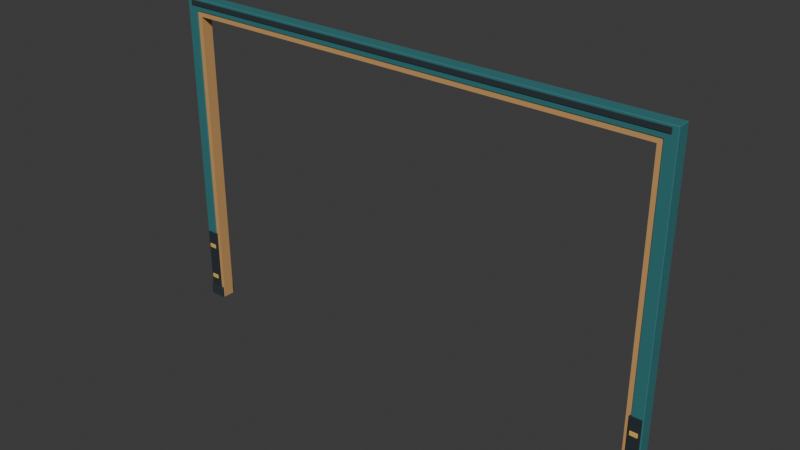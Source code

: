 # Source: large-gate.blend  (saved by Blender 5.0.119; exported with 4.5.12 LTS)
import bpy
from mathutils import Matrix  # noqa: F401  (used for matrix-valued properties, if any)

bpy.ops.wm.read_factory_settings(use_empty=True)
scene = bpy.context.scene
scene.name = 'Scene'

# ---- collections
col_collection = bpy.data.collections.new('Collection'); scene.collection.children.link(col_collection)
col_v3_asset = bpy.data.collections.new('V3_ASSET'); scene.collection.children.link(col_v3_asset)
col_v3_studio = bpy.data.collections.new('V3_STUDIO'); scene.collection.children.link(col_v3_studio)

# ---- materials (node trees are filled in below, after node groups)
mat_v3_dock_petrolsteel = bpy.data.materials.new('V3_Dock_PetrolSteel')
mat_v3_dock_petrolsteel.diffuse_color = (0.02732, 0.1714, 0.1812, 1.0)
mat_v3_dock_tanreveal = bpy.data.materials.new('V3_Dock_TanReveal')
mat_v3_dock_tanreveal.diffuse_color = (0.5841, 0.3231, 0.117, 1.0)
mat_v3_dock_charcoal = bpy.data.materials.new('V3_Dock_Charcoal')
mat_v3_dock_charcoal.diffuse_color = (0.01938, 0.0319, 0.03955, 1.0)
mat_v3_dock_bumper = bpy.data.materials.new('V3_Dock_Bumper')
mat_v3_dock_bumper.diffuse_color = (0.01444, 0.02416, 0.02956, 1.0)
mat_v3_dock_safetytan = bpy.data.materials.new('V3_Dock_SafetyTan')
mat_v3_dock_safetytan.diffuse_color = (0.7682, 0.4793, 0.1046, 1.0)

# ---- material node trees
mat_v3_dock_petrolsteel.use_nodes = True; mat_v3_dock_petrolsteel.node_tree.nodes.clear()
_N = mat_v3_dock_petrolsteel.node_tree.nodes; _L = mat_v3_dock_petrolsteel.node_tree.links
n0 = _N.new('ShaderNodeBsdfPrincipled'); n0.name = 'Principled BSDF'; n0.location = (-200, 100)
n0.inputs[0].default_value = (0.02732, 0.1714, 0.1812, 1.0)
n0.inputs[2].default_value = 0.85
n1 = _N.new('ShaderNodeOutputMaterial'); n1.name = 'Material Output'; n1.location = (200, 100)
_L.new(n0.outputs[0], n1.inputs[0])
n1.is_active_output = True
mat_v3_dock_tanreveal.use_nodes = True; mat_v3_dock_tanreveal.node_tree.nodes.clear()
_N = mat_v3_dock_tanreveal.node_tree.nodes; _L = mat_v3_dock_tanreveal.node_tree.links
n0 = _N.new('ShaderNodeBsdfPrincipled'); n0.name = 'Principled BSDF'; n0.location = (-200, 100)
n0.inputs[0].default_value = (0.5841, 0.3231, 0.117, 1.0)
n0.inputs[2].default_value = 0.85
n1 = _N.new('ShaderNodeOutputMaterial'); n1.name = 'Material Output'; n1.location = (200, 100)
_L.new(n0.outputs[0], n1.inputs[0])
n1.is_active_output = True
mat_v3_dock_charcoal.use_nodes = True; mat_v3_dock_charcoal.node_tree.nodes.clear()
_N = mat_v3_dock_charcoal.node_tree.nodes; _L = mat_v3_dock_charcoal.node_tree.links
n0 = _N.new('ShaderNodeBsdfPrincipled'); n0.name = 'Principled BSDF'; n0.location = (-200, 100)
n0.inputs[0].default_value = (0.01938, 0.0319, 0.03955, 1.0)
n0.inputs[2].default_value = 0.88
n1 = _N.new('ShaderNodeOutputMaterial'); n1.name = 'Material Output'; n1.location = (200, 100)
_L.new(n0.outputs[0], n1.inputs[0])
n1.is_active_output = True
mat_v3_dock_bumper.use_nodes = True; mat_v3_dock_bumper.node_tree.nodes.clear()
_N = mat_v3_dock_bumper.node_tree.nodes; _L = mat_v3_dock_bumper.node_tree.links
n0 = _N.new('ShaderNodeBsdfPrincipled'); n0.name = 'Principled BSDF'; n0.location = (-200, 100)
n0.inputs[0].default_value = (0.01444, 0.02416, 0.02956, 1.0)
n0.inputs[2].default_value = 0.92
n1 = _N.new('ShaderNodeOutputMaterial'); n1.name = 'Material Output'; n1.location = (200, 100)
_L.new(n0.outputs[0], n1.inputs[0])
n1.is_active_output = True
mat_v3_dock_safetytan.use_nodes = True; mat_v3_dock_safetytan.node_tree.nodes.clear()
_N = mat_v3_dock_safetytan.node_tree.nodes; _L = mat_v3_dock_safetytan.node_tree.links
n0 = _N.new('ShaderNodeBsdfPrincipled'); n0.name = 'Principled BSDF'; n0.location = (-200, 100)
n0.inputs[0].default_value = (0.7682, 0.4793, 0.1046, 1.0)
n0.inputs[2].default_value = 0.85
n1 = _N.new('ShaderNodeOutputMaterial'); n1.name = 'Material Output'; n1.location = (200, 100)
_L.new(n0.outputs[0], n1.inputs[0])
n1.is_active_output = True

# ---- world
world_world = bpy.data.worlds.new('World'); scene.world = world_world
world_world.use_nodes = True; world_world.node_tree.nodes.clear()
_N = world_world.node_tree.nodes; _L = world_world.node_tree.links
n0 = _N.new('ShaderNodeOutputWorld'); n0.name = 'World Output'; n0.location = (200, 100)
n1 = _N.new('ShaderNodeBackground'); n1.name = 'Background'; n1.location = (-200, 100)
n1.inputs[0].default_value = (0.05088, 0.05088, 0.05088, 1.0)
_L.new(n1.outputs[0], n0.inputs[0])
n0.is_active_output = True
world_world.color = (0.05088, 0.05088, 0.05088)
world_world.sun_shadow_jitter_overblur = 0.0

# ---- meshes
me_structural_u_mesh = bpy.data.meshes.new('structural_U_mesh')
me_structural_u_mesh.from_pydata([(-3.74, -0.025, 0.0), (-3.57, -0.025, 0.0), (-3.57, -0.025, 4.57), (3.57, -0.025, 4.57), (3.57, -0.025, 0.0), (3.74, -0.025, 0.0), (3.74, -0.025, 4.75), (-3.74, -0.025, 4.75), (-3.74, -0.225, 0.0), (-3.57, -0.225, 0.0), (-3.57, -0.225, 4.57), (3.57, -0.225, 4.57), (3.57, -0.225, 0.0), (3.74, -0.225, 0.0), (3.74, -0.225, 4.75), (-3.74, -0.225, 4.75)], [], [(3, 6, 5), (13, 14, 11), (7, 6, 3), (11, 14, 15), (2, 7, 3), (11, 15, 10), (0, 7, 2), (10, 15, 8), (4, 3, 5), (13, 11, 12), (0, 2, 1), (9, 10, 8), (0, 1, 9, 8), (1, 2, 10, 9), (2, 3, 11, 10), (3, 4, 12, 11), (4, 5, 13, 12), (5, 6, 14, 13), (6, 7, 15, 14), (7, 0, 8, 15)])
me_structural_u_mesh.materials.append(mat_v3_dock_petrolsteel)
me_structural_u_mesh.update()
me_stepped_tan_reveal_u_mesh = bpy.data.meshes.new('stepped_tan_reveal_U_mesh')
me_stepped_tan_reveal_u_mesh.from_pydata([(-3.59, -0.04, 0.0), (-3.5, -0.04, 0.0), (-3.5, -0.04, 4.5), (3.5, -0.04, 4.5), (3.5, -0.04, 0.0), (3.59, -0.04, 0.0), (3.59, -0.04, 4.59), (-3.59, -0.04, 4.59), (-3.59, -0.21, 0.0), (-3.5, -0.21, 0.0), (-3.5, -0.21, 4.5), (3.5, -0.21, 4.5), (3.5, -0.21, 0.0), (3.59, -0.21, 0.0), (3.59, -0.21, 4.59), (-3.59, -0.21, 4.59)], [], [(3, 6, 5), (13, 14, 11), (7, 6, 3), (11, 14, 15), (2, 7, 3), (11, 15, 10), (0, 7, 2), (10, 15, 8), (4, 3, 5), (13, 11, 12), (0, 2, 1), (9, 10, 8), (0, 1, 9, 8), (1, 2, 10, 9), (2, 3, 11, 10), (3, 4, 12, 11), (4, 5, 13, 12), (5, 6, 14, 13), (6, 7, 15, 14), (7, 0, 8, 15)])
me_stepped_tan_reveal_u_mesh.materials.append(mat_v3_dock_tanreveal)
me_stepped_tan_reveal_u_mesh.update()
me_cube_001 = bpy.data.meshes.new('Cube.001')
me_cube_001.from_pydata([(-0.1175, -0.12, -0.08), (-0.1175, -0.12, 0.08), (-0.1175, 0.12, -0.08), (-0.1175, 0.12, 0.08), (0.1175, -0.12, -0.08), (0.1175, -0.12, 0.08), (0.1175, 0.12, -0.08), (0.1175, 0.12, 0.08)], [], [(0, 1, 3, 2), (2, 3, 7, 6), (6, 7, 5, 4), (4, 5, 1, 0), (2, 6, 4, 0), (7, 3, 1, 5)])
_uv = me_cube_001.uv_layers.new(name='UVMap')
_uv.uv.foreach_set('vector', [0.375, 0.0, 0.625, 0.0, 0.625, 0.25, 0.375, 0.25, 0.375, 0.25, 0.625, 0.25, 0.625, 0.5, 0.375, 0.5, 0.375, 0.5, 0.625, 0.5, 0.625, 0.75, 0.375, 0.75, 0.375, 0.75, 0.625, 0.75, 0.625, 1.0, 0.375, 1.0, 0.125, 0.5, 0.375, 0.5, 0.375, 0.75, 0.125, 0.75, 0.625, 0.5, 0.875, 0.5, 0.875, 0.75, 0.625, 0.75])
me_cube_001.materials.append(mat_v3_dock_charcoal)
me_cube_001.update()
me_cube_002 = bpy.data.meshes.new('Cube.002')
me_cube_002.from_pydata([(-0.085, -0.024, -0.48), (-0.085, -0.024, 0.48), (-0.085, 0.024, -0.48), (-0.085, 0.024, 0.48), (0.085, -0.024, -0.48), (0.085, -0.024, 0.48), (0.085, 0.024, -0.48), (0.085, 0.024, 0.48)], [], [(0, 1, 3, 2), (2, 3, 7, 6), (6, 7, 5, 4), (4, 5, 1, 0), (2, 6, 4, 0), (7, 3, 1, 5)])
_uv = me_cube_002.uv_layers.new(name='UVMap')
_uv.uv.foreach_set('vector', [0.375, 0.0, 0.625, 0.0, 0.625, 0.25, 0.375, 0.25, 0.375, 0.25, 0.625, 0.25, 0.625, 0.5, 0.375, 0.5, 0.375, 0.5, 0.625, 0.5, 0.625, 0.75, 0.375, 0.75, 0.375, 0.75, 0.625, 0.75, 0.625, 1.0, 0.375, 1.0, 0.125, 0.5, 0.375, 0.5, 0.375, 0.75, 0.125, 0.75, 0.625, 0.5, 0.875, 0.5, 0.875, 0.75, 0.625, 0.75])
me_cube_002.materials.append(mat_v3_dock_bumper)
me_cube_002.update()
me_cube_003 = bpy.data.meshes.new('Cube.003')
me_cube_003.from_pydata([(-0.055, -0.008, -0.03), (-0.055, -0.008, 0.03), (-0.055, 0.008, -0.03), (-0.055, 0.008, 0.03), (0.055, -0.008, -0.03), (0.055, -0.008, 0.03), (0.055, 0.008, -0.03), (0.055, 0.008, 0.03)], [], [(0, 1, 3, 2), (2, 3, 7, 6), (6, 7, 5, 4), (4, 5, 1, 0), (2, 6, 4, 0), (7, 3, 1, 5)])
_uv = me_cube_003.uv_layers.new(name='UVMap')
_uv.uv.foreach_set('vector', [0.375, 0.0, 0.625, 0.0, 0.625, 0.25, 0.375, 0.25, 0.375, 0.25, 0.625, 0.25, 0.625, 0.5, 0.375, 0.5, 0.375, 0.5, 0.625, 0.5, 0.625, 0.75, 0.375, 0.75, 0.375, 0.75, 0.625, 0.75, 0.625, 1.0, 0.375, 1.0, 0.125, 0.5, 0.375, 0.5, 0.375, 0.75, 0.125, 0.75, 0.625, 0.5, 0.875, 0.5, 0.875, 0.75, 0.625, 0.75])
me_cube_003.materials.append(mat_v3_dock_safetytan)
me_cube_003.update()
me_cube_004 = bpy.data.meshes.new('Cube.004')
me_cube_004.from_pydata([(-0.055, -0.008, -0.03), (-0.055, -0.008, 0.03), (-0.055, 0.008, -0.03), (-0.055, 0.008, 0.03), (0.055, -0.008, -0.03), (0.055, -0.008, 0.03), (0.055, 0.008, -0.03), (0.055, 0.008, 0.03)], [], [(0, 1, 3, 2), (2, 3, 7, 6), (6, 7, 5, 4), (4, 5, 1, 0), (2, 6, 4, 0), (7, 3, 1, 5)])
_uv = me_cube_004.uv_layers.new(name='UVMap')
_uv.uv.foreach_set('vector', [0.375, 0.0, 0.625, 0.0, 0.625, 0.25, 0.375, 0.25, 0.375, 0.25, 0.625, 0.25, 0.625, 0.5, 0.375, 0.5, 0.375, 0.5, 0.625, 0.5, 0.625, 0.75, 0.375, 0.75, 0.375, 0.75, 0.625, 0.75, 0.625, 1.0, 0.375, 1.0, 0.125, 0.5, 0.375, 0.5, 0.375, 0.75, 0.125, 0.75, 0.625, 0.5, 0.875, 0.5, 0.875, 0.75, 0.625, 0.75])
me_cube_004.materials.append(mat_v3_dock_safetytan)
me_cube_004.update()
me_cube_005 = bpy.data.meshes.new('Cube.005')
me_cube_005.from_pydata([(-0.085, -0.024, -0.48), (-0.085, -0.024, 0.48), (-0.085, 0.024, -0.48), (-0.085, 0.024, 0.48), (0.085, -0.024, -0.48), (0.085, -0.024, 0.48), (0.085, 0.024, -0.48), (0.085, 0.024, 0.48)], [], [(0, 1, 3, 2), (2, 3, 7, 6), (6, 7, 5, 4), (4, 5, 1, 0), (2, 6, 4, 0), (7, 3, 1, 5)])
_uv = me_cube_005.uv_layers.new(name='UVMap')
_uv.uv.foreach_set('vector', [0.375, 0.0, 0.625, 0.0, 0.625, 0.25, 0.375, 0.25, 0.375, 0.25, 0.625, 0.25, 0.625, 0.5, 0.375, 0.5, 0.375, 0.5, 0.625, 0.5, 0.625, 0.75, 0.375, 0.75, 0.375, 0.75, 0.625, 0.75, 0.625, 1.0, 0.375, 1.0, 0.125, 0.5, 0.375, 0.5, 0.375, 0.75, 0.125, 0.75, 0.625, 0.5, 0.875, 0.5, 0.875, 0.75, 0.625, 0.75])
me_cube_005.materials.append(mat_v3_dock_bumper)
me_cube_005.update()
me_cube_006 = bpy.data.meshes.new('Cube.006')
me_cube_006.from_pydata([(-0.055, -0.008, -0.03), (-0.055, -0.008, 0.03), (-0.055, 0.008, -0.03), (-0.055, 0.008, 0.03), (0.055, -0.008, -0.03), (0.055, -0.008, 0.03), (0.055, 0.008, -0.03), (0.055, 0.008, 0.03)], [], [(0, 1, 3, 2), (2, 3, 7, 6), (6, 7, 5, 4), (4, 5, 1, 0), (2, 6, 4, 0), (7, 3, 1, 5)])
_uv = me_cube_006.uv_layers.new(name='UVMap')
_uv.uv.foreach_set('vector', [0.375, 0.0, 0.625, 0.0, 0.625, 0.25, 0.375, 0.25, 0.375, 0.25, 0.625, 0.25, 0.625, 0.5, 0.375, 0.5, 0.375, 0.5, 0.625, 0.5, 0.625, 0.75, 0.375, 0.75, 0.375, 0.75, 0.625, 0.75, 0.625, 1.0, 0.375, 1.0, 0.125, 0.5, 0.375, 0.5, 0.375, 0.75, 0.125, 0.75, 0.625, 0.5, 0.875, 0.5, 0.875, 0.75, 0.625, 0.75])
me_cube_006.materials.append(mat_v3_dock_safetytan)
me_cube_006.update()
me_cube_007 = bpy.data.meshes.new('Cube.007')
me_cube_007.from_pydata([(-0.055, -0.008, -0.03), (-0.055, -0.008, 0.03), (-0.055, 0.008, -0.03), (-0.055, 0.008, 0.03), (0.055, -0.008, -0.03), (0.055, -0.008, 0.03), (0.055, 0.008, -0.03), (0.055, 0.008, 0.03)], [], [(0, 1, 3, 2), (2, 3, 7, 6), (6, 7, 5, 4), (4, 5, 1, 0), (2, 6, 4, 0), (7, 3, 1, 5)])
_uv = me_cube_007.uv_layers.new(name='UVMap')
_uv.uv.foreach_set('vector', [0.375, 0.0, 0.625, 0.0, 0.625, 0.25, 0.375, 0.25, 0.375, 0.25, 0.625, 0.25, 0.625, 0.5, 0.375, 0.5, 0.375, 0.5, 0.625, 0.5, 0.625, 0.75, 0.375, 0.75, 0.375, 0.75, 0.625, 0.75, 0.625, 1.0, 0.375, 1.0, 0.125, 0.5, 0.375, 0.5, 0.375, 0.75, 0.125, 0.75, 0.625, 0.5, 0.875, 0.5, 0.875, 0.75, 0.625, 0.75])
me_cube_007.materials.append(mat_v3_dock_safetytan)
me_cube_007.update()
me_cube_008 = bpy.data.meshes.new('Cube.008')
me_cube_008.from_pydata([(-0.1175, -0.12, -0.08), (-0.1175, -0.12, 0.08), (-0.1175, 0.12, -0.08), (-0.1175, 0.12, 0.08), (0.1175, -0.12, -0.08), (0.1175, -0.12, 0.08), (0.1175, 0.12, -0.08), (0.1175, 0.12, 0.08)], [], [(0, 1, 3, 2), (2, 3, 7, 6), (6, 7, 5, 4), (4, 5, 1, 0), (2, 6, 4, 0), (7, 3, 1, 5)])
_uv = me_cube_008.uv_layers.new(name='UVMap')
_uv.uv.foreach_set('vector', [0.375, 0.0, 0.625, 0.0, 0.625, 0.25, 0.375, 0.25, 0.375, 0.25, 0.625, 0.25, 0.625, 0.5, 0.375, 0.5, 0.375, 0.5, 0.625, 0.5, 0.625, 0.75, 0.375, 0.75, 0.375, 0.75, 0.625, 0.75, 0.625, 1.0, 0.375, 1.0, 0.125, 0.5, 0.375, 0.5, 0.375, 0.75, 0.125, 0.75, 0.625, 0.5, 0.875, 0.5, 0.875, 0.75, 0.625, 0.75])
me_cube_008.materials.append(mat_v3_dock_charcoal)
me_cube_008.update()
me_cube_009 = bpy.data.meshes.new('Cube.009')
me_cube_009.from_pydata([(-0.085, -0.024, -0.48), (-0.085, -0.024, 0.48), (-0.085, 0.024, -0.48), (-0.085, 0.024, 0.48), (0.085, -0.024, -0.48), (0.085, -0.024, 0.48), (0.085, 0.024, -0.48), (0.085, 0.024, 0.48)], [], [(0, 1, 3, 2), (2, 3, 7, 6), (6, 7, 5, 4), (4, 5, 1, 0), (2, 6, 4, 0), (7, 3, 1, 5)])
_uv = me_cube_009.uv_layers.new(name='UVMap')
_uv.uv.foreach_set('vector', [0.375, 0.0, 0.625, 0.0, 0.625, 0.25, 0.375, 0.25, 0.375, 0.25, 0.625, 0.25, 0.625, 0.5, 0.375, 0.5, 0.375, 0.5, 0.625, 0.5, 0.625, 0.75, 0.375, 0.75, 0.375, 0.75, 0.625, 0.75, 0.625, 1.0, 0.375, 1.0, 0.125, 0.5, 0.375, 0.5, 0.375, 0.75, 0.125, 0.75, 0.625, 0.5, 0.875, 0.5, 0.875, 0.75, 0.625, 0.75])
me_cube_009.materials.append(mat_v3_dock_bumper)
me_cube_009.update()
me_cube_010 = bpy.data.meshes.new('Cube.010')
me_cube_010.from_pydata([(-0.055, -0.008, -0.03), (-0.055, -0.008, 0.03), (-0.055, 0.008, -0.03), (-0.055, 0.008, 0.03), (0.055, -0.008, -0.03), (0.055, -0.008, 0.03), (0.055, 0.008, -0.03), (0.055, 0.008, 0.03)], [], [(0, 1, 3, 2), (2, 3, 7, 6), (6, 7, 5, 4), (4, 5, 1, 0), (2, 6, 4, 0), (7, 3, 1, 5)])
_uv = me_cube_010.uv_layers.new(name='UVMap')
_uv.uv.foreach_set('vector', [0.375, 0.0, 0.625, 0.0, 0.625, 0.25, 0.375, 0.25, 0.375, 0.25, 0.625, 0.25, 0.625, 0.5, 0.375, 0.5, 0.375, 0.5, 0.625, 0.5, 0.625, 0.75, 0.375, 0.75, 0.375, 0.75, 0.625, 0.75, 0.625, 1.0, 0.375, 1.0, 0.125, 0.5, 0.375, 0.5, 0.375, 0.75, 0.125, 0.75, 0.625, 0.5, 0.875, 0.5, 0.875, 0.75, 0.625, 0.75])
me_cube_010.materials.append(mat_v3_dock_safetytan)
me_cube_010.update()
me_cube_011 = bpy.data.meshes.new('Cube.011')
me_cube_011.from_pydata([(-0.055, -0.008, -0.03), (-0.055, -0.008, 0.03), (-0.055, 0.008, -0.03), (-0.055, 0.008, 0.03), (0.055, -0.008, -0.03), (0.055, -0.008, 0.03), (0.055, 0.008, -0.03), (0.055, 0.008, 0.03)], [], [(0, 1, 3, 2), (2, 3, 7, 6), (6, 7, 5, 4), (4, 5, 1, 0), (2, 6, 4, 0), (7, 3, 1, 5)])
_uv = me_cube_011.uv_layers.new(name='UVMap')
_uv.uv.foreach_set('vector', [0.375, 0.0, 0.625, 0.0, 0.625, 0.25, 0.375, 0.25, 0.375, 0.25, 0.625, 0.25, 0.625, 0.5, 0.375, 0.5, 0.375, 0.5, 0.625, 0.5, 0.625, 0.75, 0.375, 0.75, 0.375, 0.75, 0.625, 0.75, 0.625, 1.0, 0.375, 1.0, 0.125, 0.5, 0.375, 0.5, 0.375, 0.75, 0.125, 0.75, 0.625, 0.5, 0.875, 0.5, 0.875, 0.75, 0.625, 0.75])
me_cube_011.materials.append(mat_v3_dock_safetytan)
me_cube_011.update()
me_cube_012 = bpy.data.meshes.new('Cube.012')
me_cube_012.from_pydata([(-0.085, -0.024, -0.48), (-0.085, -0.024, 0.48), (-0.085, 0.024, -0.48), (-0.085, 0.024, 0.48), (0.085, -0.024, -0.48), (0.085, -0.024, 0.48), (0.085, 0.024, -0.48), (0.085, 0.024, 0.48)], [], [(0, 1, 3, 2), (2, 3, 7, 6), (6, 7, 5, 4), (4, 5, 1, 0), (2, 6, 4, 0), (7, 3, 1, 5)])
_uv = me_cube_012.uv_layers.new(name='UVMap')
_uv.uv.foreach_set('vector', [0.375, 0.0, 0.625, 0.0, 0.625, 0.25, 0.375, 0.25, 0.375, 0.25, 0.625, 0.25, 0.625, 0.5, 0.375, 0.5, 0.375, 0.5, 0.625, 0.5, 0.625, 0.75, 0.375, 0.75, 0.375, 0.75, 0.625, 0.75, 0.625, 1.0, 0.375, 1.0, 0.125, 0.5, 0.375, 0.5, 0.375, 0.75, 0.125, 0.75, 0.625, 0.5, 0.875, 0.5, 0.875, 0.75, 0.625, 0.75])
me_cube_012.materials.append(mat_v3_dock_bumper)
me_cube_012.update()
me_cube_013 = bpy.data.meshes.new('Cube.013')
me_cube_013.from_pydata([(-0.055, -0.008, -0.03), (-0.055, -0.008, 0.03), (-0.055, 0.008, -0.03), (-0.055, 0.008, 0.03), (0.055, -0.008, -0.03), (0.055, -0.008, 0.03), (0.055, 0.008, -0.03), (0.055, 0.008, 0.03)], [], [(0, 1, 3, 2), (2, 3, 7, 6), (6, 7, 5, 4), (4, 5, 1, 0), (2, 6, 4, 0), (7, 3, 1, 5)])
_uv = me_cube_013.uv_layers.new(name='UVMap')
_uv.uv.foreach_set('vector', [0.375, 0.0, 0.625, 0.0, 0.625, 0.25, 0.375, 0.25, 0.375, 0.25, 0.625, 0.25, 0.625, 0.5, 0.375, 0.5, 0.375, 0.5, 0.625, 0.5, 0.625, 0.75, 0.375, 0.75, 0.375, 0.75, 0.625, 0.75, 0.625, 1.0, 0.375, 1.0, 0.125, 0.5, 0.375, 0.5, 0.375, 0.75, 0.125, 0.75, 0.625, 0.5, 0.875, 0.5, 0.875, 0.75, 0.625, 0.75])
me_cube_013.materials.append(mat_v3_dock_safetytan)
me_cube_013.update()
me_cube_014 = bpy.data.meshes.new('Cube.014')
me_cube_014.from_pydata([(-0.055, -0.008, -0.03), (-0.055, -0.008, 0.03), (-0.055, 0.008, -0.03), (-0.055, 0.008, 0.03), (0.055, -0.008, -0.03), (0.055, -0.008, 0.03), (0.055, 0.008, -0.03), (0.055, 0.008, 0.03)], [], [(0, 1, 3, 2), (2, 3, 7, 6), (6, 7, 5, 4), (4, 5, 1, 0), (2, 6, 4, 0), (7, 3, 1, 5)])
_uv = me_cube_014.uv_layers.new(name='UVMap')
_uv.uv.foreach_set('vector', [0.375, 0.0, 0.625, 0.0, 0.625, 0.25, 0.375, 0.25, 0.375, 0.25, 0.625, 0.25, 0.625, 0.5, 0.375, 0.5, 0.375, 0.5, 0.625, 0.5, 0.625, 0.75, 0.375, 0.75, 0.375, 0.75, 0.625, 0.75, 0.625, 1.0, 0.375, 1.0, 0.125, 0.5, 0.375, 0.5, 0.375, 0.75, 0.125, 0.75, 0.625, 0.5, 0.875, 0.5, 0.875, 0.75, 0.625, 0.75])
me_cube_014.materials.append(mat_v3_dock_safetytan)
me_cube_014.update()
me_cube_015 = bpy.data.meshes.new('Cube.015')
me_cube_015.from_pydata([(-3.66, -0.008, -0.035), (-3.66, -0.008, 0.035), (-3.66, 0.008, -0.035), (-3.66, 0.008, 0.035), (3.66, -0.008, -0.035), (3.66, -0.008, 0.035), (3.66, 0.008, -0.035), (3.66, 0.008, 0.035)], [], [(0, 1, 3, 2), (2, 3, 7, 6), (6, 7, 5, 4), (4, 5, 1, 0), (2, 6, 4, 0), (7, 3, 1, 5)])
_uv = me_cube_015.uv_layers.new(name='UVMap')
_uv.uv.foreach_set('vector', [0.375, 0.0, 0.625, 0.0, 0.625, 0.25, 0.375, 0.25, 0.375, 0.25, 0.625, 0.25, 0.625, 0.5, 0.375, 0.5, 0.375, 0.5, 0.625, 0.5, 0.625, 0.75, 0.375, 0.75, 0.375, 0.75, 0.625, 0.75, 0.625, 1.0, 0.375, 1.0, 0.125, 0.5, 0.375, 0.5, 0.375, 0.75, 0.125, 0.75, 0.625, 0.5, 0.875, 0.5, 0.875, 0.75, 0.625, 0.75])
me_cube_015.materials.append(mat_v3_dock_charcoal)
me_cube_015.update()
me_cube_016 = bpy.data.meshes.new('Cube.016')
me_cube_016.from_pydata([(-3.66, -0.008, -0.035), (-3.66, -0.008, 0.035), (-3.66, 0.008, -0.035), (-3.66, 0.008, 0.035), (3.66, -0.008, -0.035), (3.66, -0.008, 0.035), (3.66, 0.008, -0.035), (3.66, 0.008, 0.035)], [], [(0, 1, 3, 2), (2, 3, 7, 6), (6, 7, 5, 4), (4, 5, 1, 0), (2, 6, 4, 0), (7, 3, 1, 5)])
_uv = me_cube_016.uv_layers.new(name='UVMap')
_uv.uv.foreach_set('vector', [0.375, 0.0, 0.625, 0.0, 0.625, 0.25, 0.375, 0.25, 0.375, 0.25, 0.625, 0.25, 0.625, 0.5, 0.375, 0.5, 0.375, 0.5, 0.625, 0.5, 0.625, 0.75, 0.375, 0.75, 0.375, 0.75, 0.625, 0.75, 0.625, 1.0, 0.375, 1.0, 0.125, 0.5, 0.375, 0.5, 0.375, 0.75, 0.125, 0.75, 0.625, 0.5, 0.875, 0.5, 0.875, 0.75, 0.625, 0.75])
me_cube_016.materials.append(mat_v3_dock_charcoal)
me_cube_016.update()

# ---- objects
ob_large_gate_root = bpy.data.objects.new('large_gate_root', None)
ob_structural_u = bpy.data.objects.new('structural_U', me_structural_u_mesh)
ob_stepped_tan_reveal_u = bpy.data.objects.new('stepped_tan_reveal_U', me_stepped_tan_reveal_u_mesh)
ob_ground_foot_l = bpy.data.objects.new('ground_foot_L', me_cube_001)
ob_bumper_l_outside = bpy.data.objects.new('bumper_L_outside', me_cube_002)
ob_safety_band_l_outside_0 = bpy.data.objects.new('safety_band_L_outside_0', me_cube_003)
ob_safety_band_l_outside_1 = bpy.data.objects.new('safety_band_L_outside_1', me_cube_004)
ob_bumper_l_inside = bpy.data.objects.new('bumper_L_inside', me_cube_005)
ob_safety_band_l_inside_0 = bpy.data.objects.new('safety_band_L_inside_0', me_cube_006)
ob_safety_band_l_inside_1 = bpy.data.objects.new('safety_band_L_inside_1', me_cube_007)
ob_ground_foot_r = bpy.data.objects.new('ground_foot_R', me_cube_008)
ob_bumper_r_outside = bpy.data.objects.new('bumper_R_outside', me_cube_009)
ob_safety_band_r_outside_0 = bpy.data.objects.new('safety_band_R_outside_0', me_cube_010)
ob_safety_band_r_outside_1 = bpy.data.objects.new('safety_band_R_outside_1', me_cube_011)
ob_bumper_r_inside = bpy.data.objects.new('bumper_R_inside', me_cube_012)
ob_safety_band_r_inside_0 = bpy.data.objects.new('safety_band_R_inside_0', me_cube_013)
ob_safety_band_r_inside_1 = bpy.data.objects.new('safety_band_R_inside_1', me_cube_014)
ob_header_cover_outside = bpy.data.objects.new('header_cover_outside', me_cube_015)
ob_header_cover_inside = bpy.data.objects.new('header_cover_inside', me_cube_016)
ob_anchor_aperture_floor = bpy.data.objects.new('anchor_aperture_floor', None)
ob_anchor_clear_left = bpy.data.objects.new('anchor_clear_left', None)
ob_anchor_clear_right = bpy.data.objects.new('anchor_clear_right', None)
ob_anchor_clear_top = bpy.data.objects.new('anchor_clear_top', None)
ob_anchor_wall_inside = bpy.data.objects.new('anchor_wall_inside', None)

# ---- transforms, parenting, visibility, modifiers, constraints
ob_large_gate_root.location = (0.0, 0.0, 0.0)
ob_structural_u.parent = ob_large_gate_root
ob_structural_u.location = (0.0, 0.0, 0.0)
_m = ob_structural_u.modifiers.new('Small architectural bevel', 'BEVEL')
_m.width = 0.008
_m.width_pct = 0.008
_m.harden_normals = True
_m = ob_structural_u.modifiers.new('Weighted flat architectural faces', 'WEIGHTED_NORMAL')
_m.keep_sharp = True
ob_stepped_tan_reveal_u.parent = ob_large_gate_root
ob_stepped_tan_reveal_u.location = (0.0, 0.0, 0.0)
_m = ob_stepped_tan_reveal_u.modifiers.new('Weighted flat architectural faces', 'WEIGHTED_NORMAL')
_m.keep_sharp = True
ob_ground_foot_l.parent = ob_large_gate_root
ob_ground_foot_l.location = (-3.632, -0.125, 0.08)
_m = ob_ground_foot_l.modifiers.new('Small manufactured edge bevel', 'BEVEL')
_m.width = 0.006
_m.width_pct = 0.006
_m.harden_normals = True
_m = ob_ground_foot_l.modifiers.new('Weighted face normals', 'WEIGHTED_NORMAL')
_m.keep_sharp = True
ob_bumper_l_outside.parent = ob_large_gate_root
ob_bumper_l_outside.location = (-3.64, -0.036, 0.62)
_m = ob_bumper_l_outside.modifiers.new('Small manufactured edge bevel', 'BEVEL')
_m.width = 0.004
_m.width_pct = 0.004
_m.harden_normals = True
_m = ob_bumper_l_outside.modifiers.new('Weighted face normals', 'WEIGHTED_NORMAL')
_m.keep_sharp = True
ob_safety_band_l_outside_0.parent = ob_large_gate_root
ob_safety_band_l_outside_0.location = (-3.64, -0.008, 0.34)
_m = ob_safety_band_l_outside_0.modifiers.new('Small manufactured edge bevel', 'BEVEL')
_m.width = 0.002
_m.width_pct = 0.002
_m.harden_normals = True
_m = ob_safety_band_l_outside_0.modifiers.new('Weighted face normals', 'WEIGHTED_NORMAL')
_m.keep_sharp = True
ob_safety_band_l_outside_1.parent = ob_large_gate_root
ob_safety_band_l_outside_1.location = (-3.64, -0.008, 0.87)
_m = ob_safety_band_l_outside_1.modifiers.new('Small manufactured edge bevel', 'BEVEL')
_m.width = 0.002
_m.width_pct = 0.002
_m.harden_normals = True
_m = ob_safety_band_l_outside_1.modifiers.new('Weighted face normals', 'WEIGHTED_NORMAL')
_m.keep_sharp = True
ob_bumper_l_inside.parent = ob_large_gate_root
ob_bumper_l_inside.location = (-3.64, -0.214, 0.62)
_m = ob_bumper_l_inside.modifiers.new('Small manufactured edge bevel', 'BEVEL')
_m.width = 0.004
_m.width_pct = 0.004
_m.harden_normals = True
_m = ob_bumper_l_inside.modifiers.new('Weighted face normals', 'WEIGHTED_NORMAL')
_m.keep_sharp = True
ob_safety_band_l_inside_0.parent = ob_large_gate_root
ob_safety_band_l_inside_0.location = (-3.64, -0.242, 0.34)
_m = ob_safety_band_l_inside_0.modifiers.new('Small manufactured edge bevel', 'BEVEL')
_m.width = 0.002
_m.width_pct = 0.002
_m.harden_normals = True
_m = ob_safety_band_l_inside_0.modifiers.new('Weighted face normals', 'WEIGHTED_NORMAL')
_m.keep_sharp = True
ob_safety_band_l_inside_1.parent = ob_large_gate_root
ob_safety_band_l_inside_1.location = (-3.64, -0.242, 0.87)
_m = ob_safety_band_l_inside_1.modifiers.new('Small manufactured edge bevel', 'BEVEL')
_m.width = 0.002
_m.width_pct = 0.002
_m.harden_normals = True
_m = ob_safety_band_l_inside_1.modifiers.new('Weighted face normals', 'WEIGHTED_NORMAL')
_m.keep_sharp = True
ob_ground_foot_r.parent = ob_large_gate_root
ob_ground_foot_r.location = (3.632, -0.125, 0.08)
_m = ob_ground_foot_r.modifiers.new('Small manufactured edge bevel', 'BEVEL')
_m.width = 0.006
_m.width_pct = 0.006
_m.harden_normals = True
_m = ob_ground_foot_r.modifiers.new('Weighted face normals', 'WEIGHTED_NORMAL')
_m.keep_sharp = True
ob_bumper_r_outside.parent = ob_large_gate_root
ob_bumper_r_outside.location = (3.64, -0.036, 0.62)
_m = ob_bumper_r_outside.modifiers.new('Small manufactured edge bevel', 'BEVEL')
_m.width = 0.004
_m.width_pct = 0.004
_m.harden_normals = True
_m = ob_bumper_r_outside.modifiers.new('Weighted face normals', 'WEIGHTED_NORMAL')
_m.keep_sharp = True
ob_safety_band_r_outside_0.parent = ob_large_gate_root
ob_safety_band_r_outside_0.location = (3.64, -0.008, 0.34)
_m = ob_safety_band_r_outside_0.modifiers.new('Small manufactured edge bevel', 'BEVEL')
_m.width = 0.002
_m.width_pct = 0.002
_m.harden_normals = True
_m = ob_safety_band_r_outside_0.modifiers.new('Weighted face normals', 'WEIGHTED_NORMAL')
_m.keep_sharp = True
ob_safety_band_r_outside_1.parent = ob_large_gate_root
ob_safety_band_r_outside_1.location = (3.64, -0.008, 0.87)
_m = ob_safety_band_r_outside_1.modifiers.new('Small manufactured edge bevel', 'BEVEL')
_m.width = 0.002
_m.width_pct = 0.002
_m.harden_normals = True
_m = ob_safety_band_r_outside_1.modifiers.new('Weighted face normals', 'WEIGHTED_NORMAL')
_m.keep_sharp = True
ob_bumper_r_inside.parent = ob_large_gate_root
ob_bumper_r_inside.location = (3.64, -0.214, 0.62)
_m = ob_bumper_r_inside.modifiers.new('Small manufactured edge bevel', 'BEVEL')
_m.width = 0.004
_m.width_pct = 0.004
_m.harden_normals = True
_m = ob_bumper_r_inside.modifiers.new('Weighted face normals', 'WEIGHTED_NORMAL')
_m.keep_sharp = True
ob_safety_band_r_inside_0.parent = ob_large_gate_root
ob_safety_band_r_inside_0.location = (3.64, -0.242, 0.34)
_m = ob_safety_band_r_inside_0.modifiers.new('Small manufactured edge bevel', 'BEVEL')
_m.width = 0.002
_m.width_pct = 0.002
_m.harden_normals = True
_m = ob_safety_band_r_inside_0.modifiers.new('Weighted face normals', 'WEIGHTED_NORMAL')
_m.keep_sharp = True
ob_safety_band_r_inside_1.parent = ob_large_gate_root
ob_safety_band_r_inside_1.location = (3.64, -0.242, 0.87)
_m = ob_safety_band_r_inside_1.modifiers.new('Small manufactured edge bevel', 'BEVEL')
_m.width = 0.002
_m.width_pct = 0.002
_m.harden_normals = True
_m = ob_safety_band_r_inside_1.modifiers.new('Weighted face normals', 'WEIGHTED_NORMAL')
_m.keep_sharp = True
ob_header_cover_outside.parent = ob_large_gate_root
ob_header_cover_outside.location = (0.0, -0.02, 4.685)
_m = ob_header_cover_outside.modifiers.new('Small manufactured edge bevel', 'BEVEL')
_m.width = 0.002
_m.width_pct = 0.002
_m.harden_normals = True
_m = ob_header_cover_outside.modifiers.new('Weighted face normals', 'WEIGHTED_NORMAL')
_m.keep_sharp = True
ob_header_cover_inside.parent = ob_large_gate_root
ob_header_cover_inside.location = (0.0, -0.23, 4.685)
_m = ob_header_cover_inside.modifiers.new('Small manufactured edge bevel', 'BEVEL')
_m.width = 0.002
_m.width_pct = 0.002
_m.harden_normals = True
_m = ob_header_cover_inside.modifiers.new('Weighted face normals', 'WEIGHTED_NORMAL')
_m.keep_sharp = True
ob_anchor_aperture_floor.parent = ob_large_gate_root
ob_anchor_aperture_floor.location = (0.0, 0.0, 0.0)
ob_anchor_aperture_floor.empty_display_size = 0.06
ob_anchor_clear_left.parent = ob_large_gate_root
ob_anchor_clear_left.location = (-3.5, -0.125, 0.0)
ob_anchor_clear_left.empty_display_size = 0.06
ob_anchor_clear_right.parent = ob_large_gate_root
ob_anchor_clear_right.location = (3.5, -0.125, 0.0)
ob_anchor_clear_right.empty_display_size = 0.06
ob_anchor_clear_top.parent = ob_large_gate_root
ob_anchor_clear_top.location = (0.0, -0.125, 4.5)
ob_anchor_clear_top.empty_display_size = 0.06
ob_anchor_wall_inside.parent = ob_large_gate_root
ob_anchor_wall_inside.location = (0.0, -0.25, 0.0)
ob_anchor_wall_inside.empty_display_size = 0.06

# ---- collection membership
col_v3_asset.objects.link(ob_large_gate_root)
col_v3_asset.objects.link(ob_structural_u)
col_v3_asset.objects.link(ob_stepped_tan_reveal_u)
col_v3_asset.objects.link(ob_ground_foot_l)
col_v3_asset.objects.link(ob_bumper_l_outside)
col_v3_asset.objects.link(ob_safety_band_l_outside_0)
col_v3_asset.objects.link(ob_safety_band_l_outside_1)
col_v3_asset.objects.link(ob_bumper_l_inside)
col_v3_asset.objects.link(ob_safety_band_l_inside_0)
col_v3_asset.objects.link(ob_safety_band_l_inside_1)
col_v3_asset.objects.link(ob_ground_foot_r)
col_v3_asset.objects.link(ob_bumper_r_outside)
col_v3_asset.objects.link(ob_safety_band_r_outside_0)
col_v3_asset.objects.link(ob_safety_band_r_outside_1)
col_v3_asset.objects.link(ob_bumper_r_inside)
col_v3_asset.objects.link(ob_safety_band_r_inside_0)
col_v3_asset.objects.link(ob_safety_band_r_inside_1)
col_v3_asset.objects.link(ob_header_cover_outside)
col_v3_asset.objects.link(ob_header_cover_inside)
col_v3_asset.objects.link(ob_anchor_aperture_floor)
col_v3_asset.objects.link(ob_anchor_clear_left)
col_v3_asset.objects.link(ob_anchor_clear_right)
col_v3_asset.objects.link(ob_anchor_clear_top)
col_v3_asset.objects.link(ob_anchor_wall_inside)

# ---- scene / render settings (as saved in the file)
scene.frame_start = 1; scene.frame_end = 250; scene.frame_set(1)
scene.render.engine = 'BLENDER_EEVEE_NEXT'
scene.render.bake_bias = 0.0
scene.render.bake_samples = 0
scene.cycles.sampling_pattern = 'TABULATED_SOBOL'
scene.eevee.use_volume_custom_range = False
bpy.context.view_layer.update()

# ---- added for rendering (the .blend has no active camera and no usable light): camera, sun
cam_auto = bpy.data.cameras.new('AutoCamera')
cam_auto.lens = 50.0
cam_auto.sensor_width = 36.0
cam_auto.clip_end = 1000.0
ob_auto_camera = bpy.data.objects.new('AutoCamera', cam_auto)
scene.collection.objects.link(ob_auto_camera)
ob_auto_camera.location = (8.21707, -9.98548, 8.94865)
ob_auto_camera.rotation_euler = (1.09748, -7.21219e-08, 0.694738)
scene.camera = ob_auto_camera
light_auto_sun = bpy.data.lights.new('AutoSun', 'SUN')
light_auto_sun.energy = 3.0
light_auto_sun.angle = 0.0523599
ob_auto_sun = bpy.data.objects.new('AutoSun', light_auto_sun)
scene.collection.objects.link(ob_auto_sun)
ob_auto_sun.rotation_euler = (0.872665, 0.174533, 0.523599)
bpy.context.view_layer.update()
